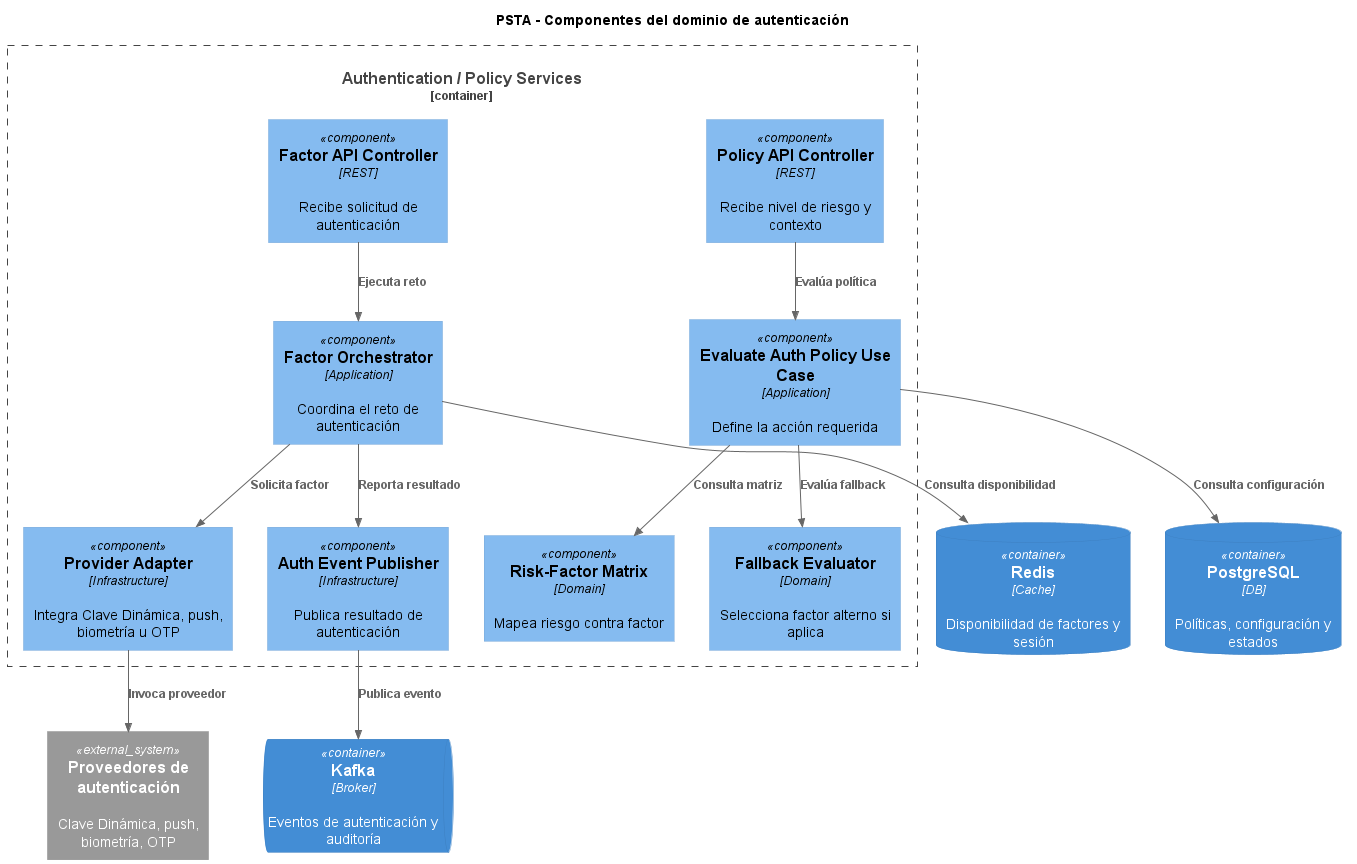

The diagram above was rendered by PlantUML. Its source (embedded in the PNG):
@startuml components-auth-domain
!include https://raw.githubusercontent.com/plantuml-stdlib/C4-PlantUML/master/C4_Component.puml

title PSTA - Componentes del dominio de autenticación

Container_Boundary(auth, "Authentication / Policy Services") {
    Component(policyApi, "Policy API Controller", "REST", "Recibe nivel de riesgo y contexto")
    Component(policyUseCase, "Evaluate Auth Policy Use Case", "Application", "Define la acción requerida")
    Component(matrix, "Risk-Factor Matrix", "Domain", "Mapea riesgo contra factor")
    Component(fallback, "Fallback Evaluator", "Domain", "Selecciona factor alterno si aplica")
    
    Component(factorApi, "Factor API Controller", "REST", "Recibe solicitud de autenticación")
    Component(orchestrator, "Factor Orchestrator", "Application", "Coordina el reto de autenticación")
    Component(providerAdapter, "Provider Adapter", "Infrastructure", "Integra Clave Dinámica, push, biometría u OTP")
    Component(eventPublisher, "Auth Event Publisher", "Infrastructure", "Publica resultado de autenticación")
}

ContainerDb(db, "PostgreSQL", "DB", "Políticas, configuración y estados")
ContainerDb(cache, "Redis", "Cache", "Disponibilidad de factores y sesión")
ContainerQueue(broker, "Kafka", "Broker", "Eventos de autenticación y auditoría")
System_Ext(providers, "Proveedores de autenticación", "Clave Dinámica, push, biometría, OTP")

Rel(policyApi, policyUseCase, "Evalúa política")
Rel(policyUseCase, matrix, "Consulta matriz")
Rel(policyUseCase, fallback, "Evalúa fallback")
Rel(policyUseCase, db, "Consulta configuración")

Rel(factorApi, orchestrator, "Ejecuta reto")
Rel(orchestrator, providerAdapter, "Solicita factor")
Rel(orchestrator, cache, "Consulta disponibilidad")
Rel(providerAdapter, providers, "Invoca proveedor")
Rel(orchestrator, eventPublisher, "Reporta resultado")
Rel(eventPublisher, broker, "Publica evento")

@enduml